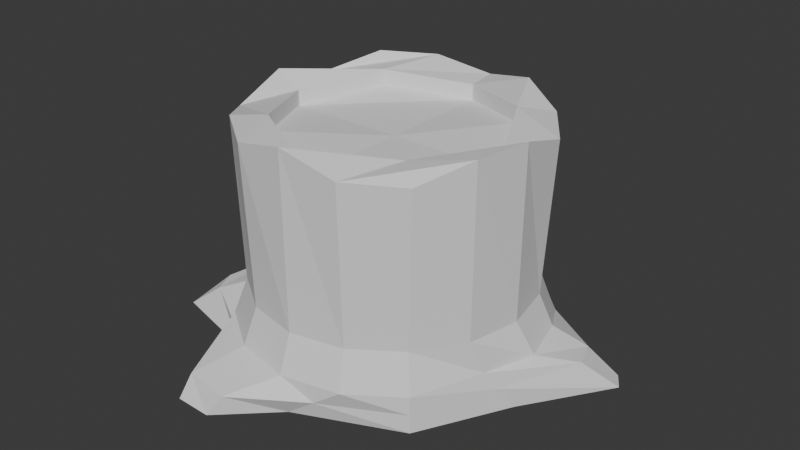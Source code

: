 # Source: tocon_v1_auo1003.blend  (saved by Blender 4.5.90; exported with 4.5.12 LTS)
import bpy
from mathutils import Matrix  # noqa: F401  (used for matrix-valued properties, if any)

bpy.ops.wm.read_factory_settings(use_empty=True)
scene = bpy.context.scene
scene.name = 'Scene'

# ---- collections
col_collection = bpy.data.collections.new('Collection'); scene.collection.children.link(col_collection)

# ---- world
world_world = bpy.data.worlds.new('World'); scene.world = world_world
world_world.use_nodes = True; world_world.node_tree.nodes.clear()
_N = world_world.node_tree.nodes; _L = world_world.node_tree.links
n0 = _N.new('ShaderNodeOutputWorld'); n0.name = 'World Output'; n0.location = (200, 100)
n1 = _N.new('ShaderNodeBackground'); n1.name = 'Background'; n1.location = (-200, 100)
n1.inputs[0].default_value = (0.05088, 0.05088, 0.05088, 1.0)
_L.new(n1.outputs[0], n0.inputs[0])
n0.is_active_output = True
world_world.color = (0.05088, 0.05088, 0.05088)
world_world.sun_shadow_jitter_overblur = 0.0

# ---- meshes
me_cube_001 = bpy.data.meshes.new('Cube.001')
me_cube_001.from_pydata([(-0.8721, -0.9139, -0.7772), (-0.8188, -0.8617, 1.229), (-0.8721, 0.9087, -0.7772), (-0.8121, 0.8358, 1.298), (0.9505, -0.9139, -0.7772), (0.9206, -0.865, 1.155), (0.8745, 1.019, -0.7542), (0.9074, 0.8836, 1.165), (-0.4675, 1.765, -0.7772), (0.03097, 1.241, 1.171), (-0.3461, -1.71, -0.7772), (0.03888, -1.202, 1.318), (-1.678, -0.5373, -0.7772), (-1.164, -0.006244, 1.284), (1.827, 0.558, -0.7772), (1.238, 0.002788, 1.291), (0.03922, -0.002572, -0.7772), (-0.7889, -0.8307, -0.1513), (-0.7889, 0.8256, -0.1513), (0.8674, 0.8256, -0.1513), (0.8674, -0.8307, -0.1513), (0.03922, -1.189, -0.1513), (0.03922, 1.183, -0.1513), (1.225, -0.002572, -0.1513), (-1.147, -0.002572, -0.1513), (-0.8709, 0.9075, -0.4642), (0.9493, 0.9075, -0.4642), (0.9493, -0.9127, -0.4642), (0.03922, -1.306, -0.4642), (-0.1474, 1.263, -0.4368), (1.347, 0.07199, -0.4339), (-1.264, -0.002572, -0.4642), (-0.8709, -0.9127, -0.4642), (-0.6597, 1.697, -0.7772), (-0.4219, -1.149, 1.212), (-0.419, 1.122, 1.274), (-0.6597, -1.702, -0.7772), (-0.9617, -0.002572, -0.7772), (-0.9545, -0.002572, 1.15), (-0.4095, 1.089, -0.1513), (-0.4095, -1.094, -0.1513), (-0.4539, -1.202, -0.4642), (-0.535, 1.178, -0.4312), (0.4984, 1.107, 1.281), (0.09178, -1.292, -0.7772), (0.1869, 1.317, -0.7602), (0.5036, -1.148, 1.179), (1.033, -0.002572, 1.15), (1.04, -0.002572, -0.7772), (0.488, -1.094, -0.1513), (0.488, 1.089, -0.1513), (0.3225, 1.273, -0.4535), (0.5324, -1.202, -0.4642), (-1.105, 0.4864, 1.148), (1.739, 0.6964, -0.7772), (-1.261, 0.03368, -0.7772), (1.208, 0.4585, 1.155), (0.03922, 0.9911, 1.15), (0.03922, 0.9984, -0.7772), (1.131, 0.4462, -0.1513), (-1.052, 0.4462, -0.1513), (-1.106, 0.4703, -0.4493), (1.236, 0.4944, -0.4208), (-0.6197, 0.6564, 1.223), (-0.8107, 0.8474, -0.7772), (0.8892, 0.8474, -0.7772), (0.6982, 0.6564, 1.223), (-1.661, -0.7015, -0.7772), (1.153, -0.4675, 1.29), (0.03922, -0.9963, 1.15), (0.03922, -1.004, -0.7772), (-1.13, -0.4776, 1.116), (1.335, -0.144, -0.7949), (-1.052, -0.4513, -0.1513), (1.131, -0.4513, -0.1513), (1.198, -0.3513, -0.4405), (-1.16, -0.4957, -0.4642), (-0.8107, -0.8525, -0.7772), (-0.6197, -0.6615, 1.223), (0.6982, -0.6615, 1.223), (0.8892, -0.8525, -0.7772), (-0.9241, 0.925, -0.6233), (0.9707, 0.9726, -0.6059), (0.9499, -0.9133, -0.6207), (-0.2438, -1.635, -0.6054), (-0.3221, 1.545, -0.5829), (1.614, 0.3282, -0.5211), (-1.477, -0.4188, -0.5602), (-0.8715, -0.9133, -0.6207), (-0.7275, 1.462, -0.5637), (-0.6472, -1.579, -0.6054), (0.3121, -1.247, -0.6207), (0.2606, 1.359, -0.5707), (1.506, 0.6048, -0.5593), (-1.246, 0.2956, -0.6303), (-1.387, -0.6197, -0.5602), (1.265, -0.2778, -0.5924), (0.03922, 0.9911, 1.019), (0.03922, -0.002572, 1.019), (-0.9545, -0.002572, 1.019), (-0.6197, 0.6564, 1.091), (1.033, -0.002572, 1.019), (0.6982, 0.6564, 1.091), (0.03922, -0.9963, 1.019), (-0.6197, -0.6615, 1.091), (0.6982, -0.6615, 1.091)], [], [(60, 53, 3, 18), (50, 43, 7, 19), (74, 68, 5, 20), (40, 34, 1, 17), (80, 72, 4, 44), (78, 71, 1, 34), (79, 69, 11, 46), (77, 70, 10, 36), (49, 46, 11, 21), (39, 35, 9, 22), (64, 58, 16, 37), (57, 63, 100, 97), (63, 53, 13, 38), (65, 54, 14, 48), (59, 56, 15, 23), (73, 71, 13, 24), (76, 73, 24, 31), (62, 59, 23, 30), (42, 39, 22, 29), (52, 49, 21, 28), (41, 40, 17, 32), (75, 74, 20, 27), (51, 50, 19, 26), (61, 60, 18, 25), (94, 61, 25, 81), (92, 51, 26, 82), (96, 75, 27, 83), (90, 41, 32, 88), (91, 52, 28, 84), (89, 42, 29, 85), (93, 62, 30, 86), (95, 76, 31, 87), (81, 25, 42, 89), (84, 28, 41, 90), (28, 21, 40, 41), (25, 18, 39, 42), (47, 66, 102, 101), (55, 64, 37, 12), (18, 3, 35, 39), (67, 77, 36, 0), (69, 78, 34, 11), (21, 11, 34, 40), (83, 27, 52, 91), (85, 29, 51, 92), (29, 22, 50, 51), (27, 20, 49, 52), (58, 65, 48, 16), (56, 66, 47, 15), (20, 5, 46, 49), (68, 79, 46, 5), (70, 80, 44, 10), (22, 9, 43, 50), (7, 43, 66, 56), (8, 45, 65, 58), (2, 33, 64, 55), (9, 35, 63, 57), (82, 26, 62, 93), (87, 31, 61, 94), (31, 24, 60, 61), (26, 19, 59, 62), (19, 7, 56, 59), (45, 6, 54, 65), (35, 3, 53, 63), (43, 9, 57, 66), (33, 8, 58, 64), (24, 13, 53, 60), (16, 48, 80, 70), (15, 47, 79, 68), (38, 78, 104, 99), (12, 37, 77, 67), (88, 32, 76, 95), (86, 30, 75, 96), (30, 23, 74, 75), (32, 17, 73, 76), (17, 1, 71, 73), (37, 16, 70, 77), (69, 79, 105, 103), (38, 13, 71, 78), (48, 14, 72, 80), (23, 15, 68, 74), (14, 86, 96, 72), (0, 88, 95, 67), (12, 87, 94, 55), (6, 82, 93, 54), (8, 85, 92, 45), (4, 83, 91, 44), (10, 84, 90, 36), (2, 81, 89, 33), (67, 95, 87, 12), (54, 93, 86, 14), (33, 89, 85, 8), (44, 91, 84, 10), (36, 90, 88, 0), (72, 96, 83, 4), (45, 92, 82, 6), (55, 94, 81, 2), (102, 97, 98, 101), (97, 100, 99, 98), (98, 99, 104, 103), (101, 98, 103, 105), (78, 69, 103, 104), (79, 47, 101, 105), (63, 38, 99, 100), (66, 57, 97, 102)])
_uv = me_cube_001.uv_layers.new(name='UVMap')
_uv.uv.foreach_set('vector', [0.4532, 0.1875, 0.625, 0.1875, 0.625, 0.25, 0.4532, 0.25, 0.4532, 0.4375, 0.625, 0.4375, 0.625, 0.5, 0.4532, 0.5, 0.4532, 0.6875, 0.625, 0.6875, 0.625, 0.75, 0.4532, 0.75, 0.4532, 0.9375, 0.625, 0.9375, 0.625, 1.0, 0.4532, 1.0, 0.3125, 0.6875, 0.375, 0.6875, 0.375, 0.75, 0.3125, 0.75, 0.8125, 0.6875, 0.875, 0.6875, 0.875, 0.75, 0.8125, 0.75, 0.6875, 0.6875, 0.75, 0.6875, 0.75, 0.75, 0.6875, 0.75, 0.1875, 0.6875, 0.25, 0.6875, 0.25, 0.75, 0.1875, 0.75, 0.4532, 0.8125, 0.625, 0.8125, 0.625, 0.875, 0.4532, 0.875, 0.4532, 0.3125, 0.625, 0.3125, 0.625, 0.375, 0.4532, 0.375, 0.1875, 0.5625, 0.25, 0.5625, 0.25, 0.625, 0.1875, 0.625, 0.75, 0.5625, 0.8125, 0.5625, 0.8125, 0.5625, 0.75, 0.5625, 0.8125, 0.5625, 0.875, 0.5625, 0.875, 0.625, 0.8125, 0.625, 0.3125, 0.5625, 0.375, 0.5625, 0.375, 0.625, 0.3125, 0.625, 0.4532, 0.5625, 0.625, 0.5625, 0.625, 0.625, 0.4532, 0.625, 0.4532, 0.0625, 0.625, 0.0625, 0.625, 0.125, 0.4532, 0.125, 0.4141, 0.0625, 0.4532, 0.0625, 0.4532, 0.125, 0.4141, 0.125, 0.4141, 0.5625, 0.4532, 0.5625, 0.4532, 0.625, 0.4141, 0.625, 0.4141, 0.3125, 0.4532, 0.3125, 0.4532, 0.375, 0.4141, 0.375, 0.4141, 0.8125, 0.4532, 0.8125, 0.4532, 0.875, 0.4141, 0.875, 0.4141, 0.9375, 0.4532, 0.9375, 0.4532, 1.0, 0.4141, 1.0, 0.4141, 0.6875, 0.4532, 0.6875, 0.4532, 0.75, 0.4141, 0.75, 0.4141, 0.4375, 0.4532, 0.4375, 0.4532, 0.5, 0.4141, 0.5, 0.4141, 0.1875, 0.4532, 0.1875, 0.4532, 0.25, 0.4141, 0.25, 0.3946, 0.1875, 0.4141, 0.1875, 0.4141, 0.25, 0.3946, 0.25, 0.3946, 0.4375, 0.4141, 0.4375, 0.4141, 0.5, 0.3946, 0.5, 0.3946, 0.6875, 0.4141, 0.6875, 0.4141, 0.75, 0.3946, 0.75, 0.3946, 0.9375, 0.4141, 0.9375, 0.4141, 1.0, 0.3946, 1.0, 0.3946, 0.8125, 0.4141, 0.8125, 0.4141, 0.875, 0.3946, 0.875, 0.3946, 0.3125, 0.4141, 0.3125, 0.4141, 0.375, 0.3946, 0.375, 0.3946, 0.5625, 0.4141, 0.5625, 0.4141, 0.625, 0.3946, 0.625, 0.3946, 0.0625, 0.4141, 0.0625, 0.4141, 0.125, 0.3946, 0.125, 0.3946, 0.25, 0.4141, 0.25, 0.4141, 0.3125, 0.3946, 0.3125, 0.3946, 0.875, 0.4141, 0.875, 0.4141, 0.9375, 0.3946, 0.9375, 0.4141, 0.875, 0.4532, 0.875, 0.4532, 0.9375, 0.4141, 0.9375, 0.4141, 0.25, 0.4532, 0.25, 0.4532, 0.3125, 0.4141, 0.3125, 0.6875, 0.625, 0.6875, 0.5625, 0.6875, 0.5625, 0.6875, 0.625, 0.125, 0.5625, 0.1875, 0.5625, 0.1875, 0.625, 0.125, 0.625, 0.4532, 0.25, 0.625, 0.25, 0.625, 0.3125, 0.4532, 0.3125, 0.125, 0.6875, 0.1875, 0.6875, 0.1875, 0.75, 0.125, 0.75, 0.75, 0.6875, 0.8125, 0.6875, 0.8125, 0.75, 0.75, 0.75, 0.4532, 0.875, 0.625, 0.875, 0.625, 0.9375, 0.4532, 0.9375, 0.3946, 0.75, 0.4141, 0.75, 0.4141, 0.8125, 0.3946, 0.8125, 0.3946, 0.375, 0.4141, 0.375, 0.4141, 0.4375, 0.3946, 0.4375, 0.4141, 0.375, 0.4532, 0.375, 0.4532, 0.4375, 0.4141, 0.4375, 0.4141, 0.75, 0.4532, 0.75, 0.4532, 0.8125, 0.4141, 0.8125, 0.25, 0.5625, 0.3125, 0.5625, 0.3125, 0.625, 0.25, 0.625, 0.625, 0.5625, 0.6875, 0.5625, 0.6875, 0.625, 0.625, 0.625, 0.4532, 0.75, 0.625, 0.75, 0.625, 0.8125, 0.4532, 0.8125, 0.625, 0.6875, 0.6875, 0.6875, 0.6875, 0.75, 0.625, 0.75, 0.25, 0.6875, 0.3125, 0.6875, 0.3125, 0.75, 0.25, 0.75, 0.4532, 0.375, 0.625, 0.375, 0.625, 0.4375, 0.4532, 0.4375, 0.625, 0.5, 0.6875, 0.5, 0.6875, 0.5625, 0.625, 0.5625, 0.25, 0.5, 0.3125, 0.5, 0.3125, 0.5625, 0.25, 0.5625, 0.125, 0.5, 0.1875, 0.5, 0.1875, 0.5625, 0.125, 0.5625, 0.75, 0.5, 0.8125, 0.5, 0.8125, 0.5625, 0.75, 0.5625, 0.3946, 0.5, 0.4141, 0.5, 0.4141, 0.5625, 0.3946, 0.5625, 0.3946, 0.125, 0.4141, 0.125, 0.4141, 0.1875, 0.3946, 0.1875, 0.4141, 0.125, 0.4532, 0.125, 0.4532, 0.1875, 0.4141, 0.1875, 0.4141, 0.5, 0.4532, 0.5, 0.4532, 0.5625, 0.4141, 0.5625, 0.4532, 0.5, 0.625, 0.5, 0.625, 0.5625, 0.4532, 0.5625, 0.3125, 0.5, 0.375, 0.5, 0.375, 0.5625, 0.3125, 0.5625, 0.8125, 0.5, 0.875, 0.5, 0.875, 0.5625, 0.8125, 0.5625, 0.6875, 0.5, 0.75, 0.5, 0.75, 0.5625, 0.6875, 0.5625, 0.1875, 0.5, 0.25, 0.5, 0.25, 0.5625, 0.1875, 0.5625, 0.4532, 0.125, 0.625, 0.125, 0.625, 0.1875, 0.4532, 0.1875, 0.25, 0.625, 0.3125, 0.625, 0.3125, 0.6875, 0.25, 0.6875, 0.625, 0.625, 0.6875, 0.625, 0.6875, 0.6875, 0.625, 0.6875, 0.8125, 0.625, 0.8125, 0.6875, 0.8125, 0.6875, 0.8125, 0.625, 0.125, 0.625, 0.1875, 0.625, 0.1875, 0.6875, 0.125, 0.6875, 0.3946, 0.0, 0.4141, 0.0, 0.4141, 0.0625, 0.3946, 0.0625, 0.3946, 0.625, 0.4141, 0.625, 0.4141, 0.6875, 0.3946, 0.6875, 0.4141, 0.625, 0.4532, 0.625, 0.4532, 0.6875, 0.4141, 0.6875, 0.4141, 0.0, 0.4532, 0.0, 0.4532, 0.0625, 0.4141, 0.0625, 0.4532, 0.0, 0.625, 0.0, 0.625, 0.0625, 0.4532, 0.0625, 0.1875, 0.625, 0.25, 0.625, 0.25, 0.6875, 0.1875, 0.6875, 0.75, 0.6875, 0.6875, 0.6875, 0.6875, 0.6875, 0.75, 0.6875, 0.8125, 0.625, 0.875, 0.625, 0.875, 0.6875, 0.8125, 0.6875, 0.3125, 0.625, 0.375, 0.625, 0.375, 0.6875, 0.3125, 0.6875, 0.4532, 0.625, 0.625, 0.625, 0.625, 0.6875, 0.4532, 0.6875, 0.375, 0.625, 0.3946, 0.625, 0.3946, 0.6875, 0.375, 0.6875, 0.375, 0.0, 0.3946, 0.0, 0.3946, 0.0625, 0.375, 0.0625, 0.375, 0.125, 0.3946, 0.125, 0.3946, 0.1875, 0.375, 0.1875, 0.375, 0.5, 0.3946, 0.5, 0.3946, 0.5625, 0.375, 0.5625, 0.375, 0.375, 0.3946, 0.375, 0.3946, 0.4375, 0.375, 0.4375, 0.375, 0.75, 0.3946, 0.75, 0.3946, 0.8125, 0.375, 0.8125, 0.375, 0.875, 0.3946, 0.875, 0.3946, 0.9375, 0.375, 0.9375, 0.375, 0.25, 0.3946, 0.25, 0.3946, 0.3125, 0.375, 0.3125, 0.375, 0.0625, 0.3946, 0.0625, 0.3946, 0.125, 0.375, 0.125, 0.375, 0.5625, 0.3946, 0.5625, 0.3946, 0.625, 0.375, 0.625, 0.375, 0.3125, 0.3946, 0.3125, 0.3946, 0.375, 0.375, 0.375, 0.375, 0.8125, 0.3946, 0.8125, 0.3946, 0.875, 0.375, 0.875, 0.375, 0.9375, 0.3946, 0.9375, 0.3946, 1.0, 0.375, 1.0, 0.375, 0.6875, 0.3946, 0.6875, 0.3946, 0.75, 0.375, 0.75, 0.375, 0.4375, 0.3946, 0.4375, 0.3946, 0.5, 0.375, 0.5, 0.375, 0.1875, 0.3946, 0.1875, 0.3946, 0.25, 0.375, 0.25, 0.6875, 0.5625, 0.75, 0.5625, 0.75, 0.625, 0.6875, 0.625, 0.75, 0.5625, 0.8125, 0.5625, 0.8125, 0.625, 0.75, 0.625, 0.75, 0.625, 0.8125, 0.625, 0.8125, 0.6875, 0.75, 0.6875, 0.6875, 0.625, 0.75, 0.625, 0.75, 0.6875, 0.6875, 0.6875, 0.8125, 0.6875, 0.75, 0.6875, 0.75, 0.6875, 0.8125, 0.6875, 0.6875, 0.6875, 0.6875, 0.625, 0.6875, 0.625, 0.6875, 0.6875, 0.8125, 0.5625, 0.8125, 0.625, 0.8125, 0.625, 0.8125, 0.5625, 0.6875, 0.5625, 0.75, 0.5625, 0.75, 0.5625, 0.6875, 0.5625])
me_cube_001.update()

# ---- objects
ob_cube = bpy.data.objects.new('Cube', me_cube_001)

# ---- transforms, parenting, visibility, modifiers, constraints
ob_cube.location = (0.0, 0.0, 0.0)

# ---- collection membership
col_collection.objects.link(ob_cube)

# ---- scene / render settings (as saved in the file)
scene.frame_start = 1; scene.frame_end = 250; scene.frame_set(1)
scene.render.engine = 'BLENDER_EEVEE_NEXT'
bpy.context.view_layer.update()

# ---- added for rendering (the .blend has no active camera and no usable light): camera, sun
cam_auto = bpy.data.cameras.new('AutoCamera')
cam_auto.lens = 50.0
cam_auto.sensor_width = 36.0
cam_auto.clip_end = 1000.0
ob_auto_camera = bpy.data.objects.new('AutoCamera', cam_auto)
scene.collection.objects.link(ob_auto_camera)
ob_auto_camera.location = (5.04187, -5.9333, 4.2355)
ob_auto_camera.rotation_euler = (1.09748, -7.21219e-08, 0.694738)
scene.camera = ob_auto_camera
light_auto_sun = bpy.data.lights.new('AutoSun', 'SUN')
light_auto_sun.energy = 3.0
light_auto_sun.angle = 0.0523599
ob_auto_sun = bpy.data.objects.new('AutoSun', light_auto_sun)
scene.collection.objects.link(ob_auto_sun)
ob_auto_sun.rotation_euler = (0.872665, 0.174533, 0.523599)
bpy.context.view_layer.update()
